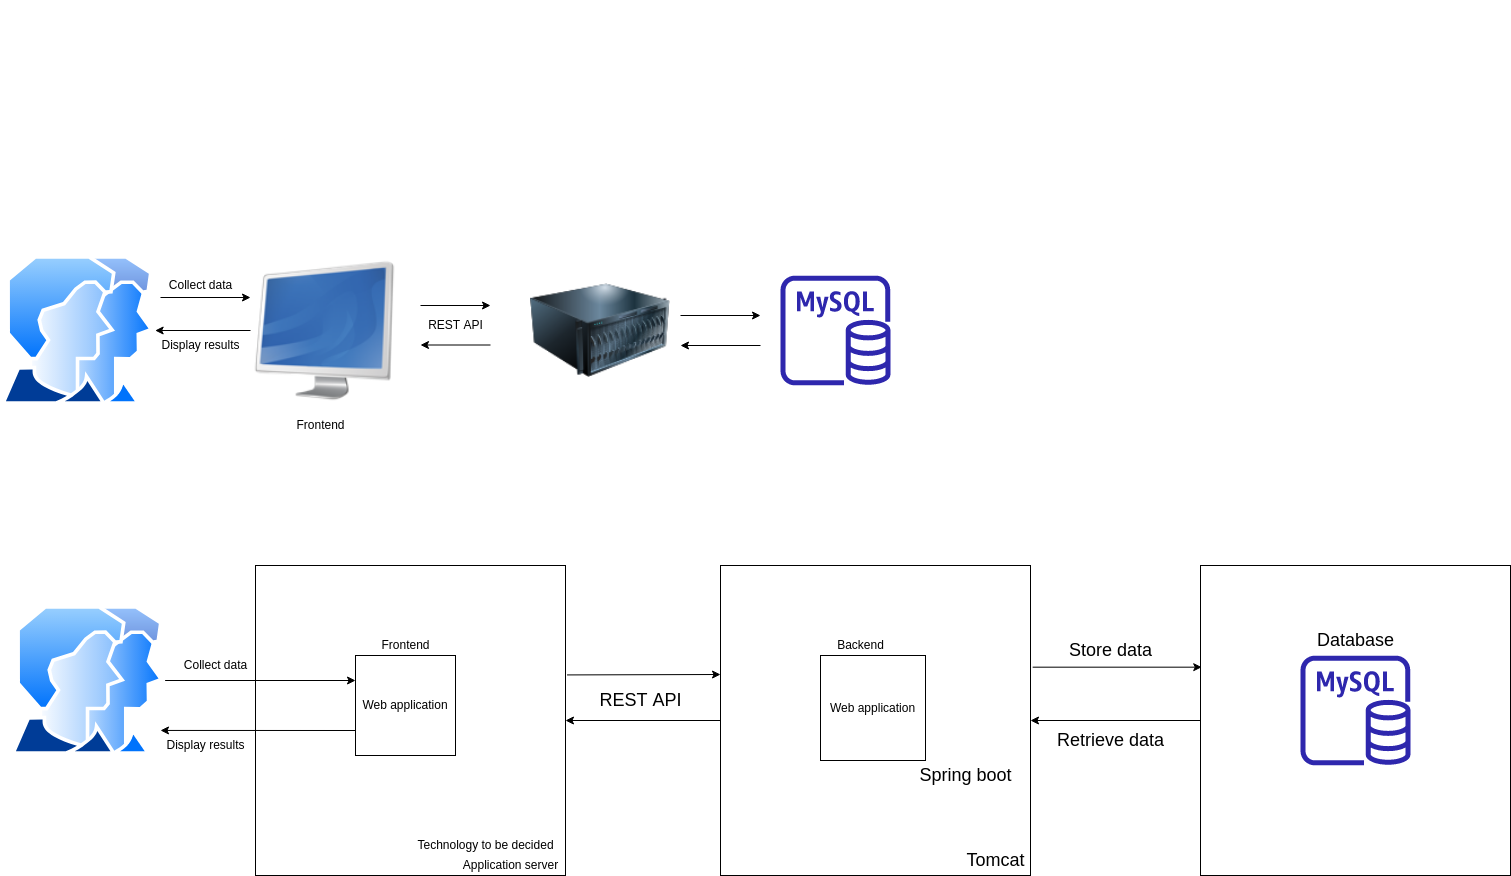

The diagram above was exported from draw.io. Its source (the exported page's mxGraphModel, read from the mxfile embedded in the PNG):
<mxGraphModel dx="2057" dy="1079" grid="1" gridSize="10" guides="1" tooltips="1" connect="1" arrows="1" fold="1" page="1" pageScale="1" pageWidth="850" pageHeight="1100" math="0" shadow="0">
  <root>
    <mxCell id="0" />
    <mxCell id="1" parent="0" />
    <mxCell id="tZS5YzH9a4D7avWM43K0-1" value="&lt;br&gt;" style="text;html=1;align=center;verticalAlign=middle;resizable=0;points=[];autosize=1;fontStyle=1;fontSize=42;" parent="1" vertex="1">
      <mxGeometry x="410" y="35" width="20" height="60" as="geometry" />
    </mxCell>
    <mxCell id="l8HHEjzTgLAq13oyNeOp-1" value="" style="aspect=fixed;perimeter=ellipsePerimeter;html=1;align=center;shadow=0;dashed=0;spacingTop=3;image;image=img/lib/active_directory/user_accounts.svg;" parent="1" vertex="1">
      <mxGeometry y="290" width="154.64" height="150" as="geometry" />
    </mxCell>
    <mxCell id="l8HHEjzTgLAq13oyNeOp-6" value="" style="endArrow=classic;html=1;rounded=0;exitX=0;exitY=0.5;exitDx=0;exitDy=0;" parent="1" source="l8HHEjzTgLAq13oyNeOp-8" target="l8HHEjzTgLAq13oyNeOp-1" edge="1">
      <mxGeometry width="50" height="50" relative="1" as="geometry">
        <mxPoint x="190" y="510" as="sourcePoint" />
        <mxPoint x="240" y="460" as="targetPoint" />
      </mxGeometry>
    </mxCell>
    <mxCell id="l8HHEjzTgLAq13oyNeOp-7" value="" style="endArrow=classic;html=1;rounded=0;" parent="1" edge="1">
      <mxGeometry width="50" height="50" relative="1" as="geometry">
        <mxPoint x="160" y="332" as="sourcePoint" />
        <mxPoint x="250" y="332" as="targetPoint" />
      </mxGeometry>
    </mxCell>
    <mxCell id="l8HHEjzTgLAq13oyNeOp-8" value="" style="shape=image;html=1;verticalAlign=top;verticalLabelPosition=bottom;labelBackgroundColor=#ffffff;imageAspect=0;aspect=fixed;image=https://cdn0.iconfinder.com/data/icons/ie_Bright/128/screen.png" parent="1" vertex="1">
      <mxGeometry x="250" y="290" width="150" height="150" as="geometry" />
    </mxCell>
    <mxCell id="l8HHEjzTgLAq13oyNeOp-10" value="Collect data" style="text;html=1;align=center;verticalAlign=middle;resizable=0;points=[];autosize=1;strokeColor=none;fillColor=none;" parent="1" vertex="1">
      <mxGeometry x="160" y="310" width="80" height="20" as="geometry" />
    </mxCell>
    <mxCell id="l8HHEjzTgLAq13oyNeOp-11" value="Display results&lt;br&gt;" style="text;html=1;align=center;verticalAlign=middle;resizable=0;points=[];autosize=1;strokeColor=none;fillColor=none;" parent="1" vertex="1">
      <mxGeometry x="155" y="370" width="90" height="20" as="geometry" />
    </mxCell>
    <mxCell id="l8HHEjzTgLAq13oyNeOp-12" value="Frontend&lt;br&gt;" style="text;html=1;align=center;verticalAlign=middle;resizable=0;points=[];autosize=1;strokeColor=none;fillColor=none;" parent="1" vertex="1">
      <mxGeometry x="290" y="450" width="60" height="20" as="geometry" />
    </mxCell>
    <mxCell id="l8HHEjzTgLAq13oyNeOp-13" value="" style="image;html=1;image=img/lib/clip_art/computers/Server_128x128.png" parent="1" vertex="1">
      <mxGeometry x="530" y="295" width="140" height="140" as="geometry" />
    </mxCell>
    <mxCell id="l8HHEjzTgLAq13oyNeOp-14" value="" style="endArrow=classic;html=1;rounded=0;" parent="1" edge="1">
      <mxGeometry width="50" height="50" relative="1" as="geometry">
        <mxPoint x="420" y="340" as="sourcePoint" />
        <mxPoint x="490" y="340" as="targetPoint" />
      </mxGeometry>
    </mxCell>
    <mxCell id="l8HHEjzTgLAq13oyNeOp-16" value="" style="endArrow=classic;html=1;rounded=0;" parent="1" edge="1">
      <mxGeometry width="50" height="50" relative="1" as="geometry">
        <mxPoint x="490" y="379.5" as="sourcePoint" />
        <mxPoint x="420" y="379.5" as="targetPoint" />
      </mxGeometry>
    </mxCell>
    <mxCell id="l8HHEjzTgLAq13oyNeOp-17" value="REST API&lt;br&gt;" style="text;html=1;align=center;verticalAlign=middle;resizable=0;points=[];autosize=1;strokeColor=none;fillColor=none;" parent="1" vertex="1">
      <mxGeometry x="420" y="350" width="70" height="20" as="geometry" />
    </mxCell>
    <mxCell id="l8HHEjzTgLAq13oyNeOp-18" value="" style="sketch=0;outlineConnect=0;fontColor=#232F3E;gradientColor=none;fillColor=#2E27AD;strokeColor=none;dashed=0;verticalLabelPosition=bottom;verticalAlign=top;align=center;html=1;fontSize=12;fontStyle=0;aspect=fixed;pointerEvents=1;shape=mxgraph.aws4.rds_mysql_instance;" parent="1" vertex="1">
      <mxGeometry x="780" y="310" width="110" height="110" as="geometry" />
    </mxCell>
    <mxCell id="l8HHEjzTgLAq13oyNeOp-19" value="" style="endArrow=classic;html=1;rounded=0;" parent="1" edge="1">
      <mxGeometry width="50" height="50" relative="1" as="geometry">
        <mxPoint x="680" y="350" as="sourcePoint" />
        <mxPoint x="760" y="350" as="targetPoint" />
      </mxGeometry>
    </mxCell>
    <mxCell id="l8HHEjzTgLAq13oyNeOp-20" value="" style="endArrow=classic;html=1;rounded=0;" parent="1" edge="1">
      <mxGeometry width="50" height="50" relative="1" as="geometry">
        <mxPoint x="760" y="380" as="sourcePoint" />
        <mxPoint x="680" y="380" as="targetPoint" />
      </mxGeometry>
    </mxCell>
    <mxCell id="l8HHEjzTgLAq13oyNeOp-21" value="" style="whiteSpace=wrap;html=1;aspect=fixed;" parent="1" vertex="1">
      <mxGeometry x="255" y="600" width="310" height="310" as="geometry" />
    </mxCell>
    <mxCell id="l8HHEjzTgLAq13oyNeOp-22" value="Frontend" style="text;html=1;align=center;verticalAlign=middle;resizable=0;points=[];autosize=1;strokeColor=none;fillColor=none;" parent="1" vertex="1">
      <mxGeometry x="375" y="670" width="60" height="20" as="geometry" />
    </mxCell>
    <mxCell id="l8HHEjzTgLAq13oyNeOp-23" value="Application server" style="text;html=1;align=center;verticalAlign=middle;resizable=0;points=[];autosize=1;strokeColor=none;fillColor=none;" parent="1" vertex="1">
      <mxGeometry x="455" y="890" width="110" height="20" as="geometry" />
    </mxCell>
    <mxCell id="l8HHEjzTgLAq13oyNeOp-24" value="Technology to be decided&lt;br&gt;" style="text;html=1;align=center;verticalAlign=middle;resizable=0;points=[];autosize=1;strokeColor=none;fillColor=none;" parent="1" vertex="1">
      <mxGeometry x="410" y="870" width="150" height="20" as="geometry" />
    </mxCell>
    <mxCell id="l8HHEjzTgLAq13oyNeOp-27" value="Web application" style="whiteSpace=wrap;html=1;aspect=fixed;" parent="1" vertex="1">
      <mxGeometry x="355" y="690" width="100" height="100" as="geometry" />
    </mxCell>
    <mxCell id="l8HHEjzTgLAq13oyNeOp-28" value="" style="aspect=fixed;perimeter=ellipsePerimeter;html=1;align=center;shadow=0;dashed=0;spacingTop=3;image;image=img/lib/active_directory/user_accounts.svg;" parent="1" vertex="1">
      <mxGeometry x="10" y="640" width="154.64" height="150" as="geometry" />
    </mxCell>
    <mxCell id="l8HHEjzTgLAq13oyNeOp-29" value="" style="endArrow=classic;html=1;rounded=0;exitX=1;exitY=0.5;exitDx=0;exitDy=0;entryX=0;entryY=0.25;entryDx=0;entryDy=0;" parent="1" source="l8HHEjzTgLAq13oyNeOp-28" target="l8HHEjzTgLAq13oyNeOp-27" edge="1">
      <mxGeometry width="50" height="50" relative="1" as="geometry">
        <mxPoint x="620" y="590" as="sourcePoint" />
        <mxPoint x="670" y="540" as="targetPoint" />
      </mxGeometry>
    </mxCell>
    <mxCell id="l8HHEjzTgLAq13oyNeOp-30" value="" style="endArrow=classic;html=1;rounded=0;exitX=0;exitY=0.75;exitDx=0;exitDy=0;entryX=0.97;entryY=0.833;entryDx=0;entryDy=0;entryPerimeter=0;" parent="1" source="l8HHEjzTgLAq13oyNeOp-27" target="l8HHEjzTgLAq13oyNeOp-28" edge="1">
      <mxGeometry width="50" height="50" relative="1" as="geometry">
        <mxPoint x="620" y="590" as="sourcePoint" />
        <mxPoint x="670" y="540" as="targetPoint" />
      </mxGeometry>
    </mxCell>
    <mxCell id="l8HHEjzTgLAq13oyNeOp-31" value="Collect data" style="text;html=1;align=center;verticalAlign=middle;resizable=0;points=[];autosize=1;strokeColor=none;fillColor=none;" parent="1" vertex="1">
      <mxGeometry x="175" y="690" width="80" height="20" as="geometry" />
    </mxCell>
    <mxCell id="l8HHEjzTgLAq13oyNeOp-32" value="Display results&lt;br&gt;" style="text;html=1;align=center;verticalAlign=middle;resizable=0;points=[];autosize=1;strokeColor=none;fillColor=none;" parent="1" vertex="1">
      <mxGeometry x="160" y="770" width="90" height="20" as="geometry" />
    </mxCell>
    <mxCell id="l8HHEjzTgLAq13oyNeOp-33" value="" style="whiteSpace=wrap;html=1;aspect=fixed;" parent="1" vertex="1">
      <mxGeometry x="720" y="600" width="310" height="310" as="geometry" />
    </mxCell>
    <mxCell id="l8HHEjzTgLAq13oyNeOp-34" value="Web application" style="whiteSpace=wrap;html=1;aspect=fixed;" parent="1" vertex="1">
      <mxGeometry x="820" y="690" width="105" height="105" as="geometry" />
    </mxCell>
    <mxCell id="l8HHEjzTgLAq13oyNeOp-35" value="Backend" style="text;html=1;align=center;verticalAlign=middle;resizable=0;points=[];autosize=1;strokeColor=none;fillColor=none;" parent="1" vertex="1">
      <mxGeometry x="830" y="670" width="60" height="20" as="geometry" />
    </mxCell>
    <mxCell id="l8HHEjzTgLAq13oyNeOp-36" value="" style="endArrow=classic;html=1;rounded=0;exitX=1.005;exitY=0.353;exitDx=0;exitDy=0;exitPerimeter=0;" parent="1" source="l8HHEjzTgLAq13oyNeOp-21" edge="1">
      <mxGeometry width="50" height="50" relative="1" as="geometry">
        <mxPoint x="540.0000000000001" y="725" as="sourcePoint" />
        <mxPoint x="720" y="709" as="targetPoint" />
      </mxGeometry>
    </mxCell>
    <mxCell id="l8HHEjzTgLAq13oyNeOp-37" value="" style="endArrow=classic;html=1;rounded=0;exitX=0;exitY=0.5;exitDx=0;exitDy=0;entryX=1;entryY=0.5;entryDx=0;entryDy=0;" parent="1" source="l8HHEjzTgLAq13oyNeOp-33" target="l8HHEjzTgLAq13oyNeOp-21" edge="1">
      <mxGeometry width="50" height="50" relative="1" as="geometry">
        <mxPoint x="184.6400000000001" y="735" as="sourcePoint" />
        <mxPoint x="375" y="735" as="targetPoint" />
      </mxGeometry>
    </mxCell>
    <mxCell id="l8HHEjzTgLAq13oyNeOp-38" value="REST API&lt;br style=&quot;font-size: 18px;&quot;&gt;" style="text;html=1;align=center;verticalAlign=middle;resizable=0;points=[];autosize=1;strokeColor=none;fillColor=none;fontSize=18;" parent="1" vertex="1">
      <mxGeometry x="590" y="720" width="100" height="30" as="geometry" />
    </mxCell>
    <mxCell id="l8HHEjzTgLAq13oyNeOp-39" value="Spring boot" style="text;html=1;align=center;verticalAlign=middle;resizable=0;points=[];autosize=1;strokeColor=none;fillColor=none;fontSize=18;" parent="1" vertex="1">
      <mxGeometry x="910" y="795" width="110" height="30" as="geometry" />
    </mxCell>
    <mxCell id="l8HHEjzTgLAq13oyNeOp-40" value="Tomcat" style="text;html=1;align=center;verticalAlign=middle;resizable=0;points=[];autosize=1;strokeColor=none;fillColor=none;fontSize=18;" parent="1" vertex="1">
      <mxGeometry x="960" y="880" width="70" height="30" as="geometry" />
    </mxCell>
    <mxCell id="l8HHEjzTgLAq13oyNeOp-41" value="" style="whiteSpace=wrap;html=1;aspect=fixed;fontSize=18;" parent="1" vertex="1">
      <mxGeometry x="1200" y="600" width="310" height="310" as="geometry" />
    </mxCell>
    <mxCell id="l8HHEjzTgLAq13oyNeOp-42" value="" style="sketch=0;outlineConnect=0;fontColor=#232F3E;gradientColor=none;fillColor=#2E27AD;strokeColor=none;dashed=0;verticalLabelPosition=bottom;verticalAlign=top;align=center;html=1;fontSize=12;fontStyle=0;aspect=fixed;pointerEvents=1;shape=mxgraph.aws4.rds_mysql_instance;" parent="1" vertex="1">
      <mxGeometry x="1300" y="690" width="110" height="110" as="geometry" />
    </mxCell>
    <mxCell id="l8HHEjzTgLAq13oyNeOp-43" value="Database" style="text;html=1;align=center;verticalAlign=middle;resizable=0;points=[];autosize=1;strokeColor=none;fillColor=none;fontSize=18;" parent="1" vertex="1">
      <mxGeometry x="1310" y="660" width="90" height="30" as="geometry" />
    </mxCell>
    <mxCell id="l8HHEjzTgLAq13oyNeOp-44" value="" style="endArrow=classic;html=1;rounded=0;exitX=1.007;exitY=0.328;exitDx=0;exitDy=0;exitPerimeter=0;entryX=0.004;entryY=0.328;entryDx=0;entryDy=0;entryPerimeter=0;" parent="1" source="l8HHEjzTgLAq13oyNeOp-33" target="l8HHEjzTgLAq13oyNeOp-41" edge="1">
      <mxGeometry width="50" height="50" relative="1" as="geometry">
        <mxPoint x="576.5500000000002" y="719.4300000000001" as="sourcePoint" />
        <mxPoint x="730" y="719" as="targetPoint" />
      </mxGeometry>
    </mxCell>
    <mxCell id="l8HHEjzTgLAq13oyNeOp-45" value="" style="endArrow=classic;html=1;rounded=0;exitX=0;exitY=0.5;exitDx=0;exitDy=0;entryX=1;entryY=0.5;entryDx=0;entryDy=0;" parent="1" source="l8HHEjzTgLAq13oyNeOp-41" target="l8HHEjzTgLAq13oyNeOp-33" edge="1">
      <mxGeometry width="50" height="50" relative="1" as="geometry">
        <mxPoint x="1042.17" y="711.6800000000001" as="sourcePoint" />
        <mxPoint x="1211.2399999999998" y="711.6800000000001" as="targetPoint" />
      </mxGeometry>
    </mxCell>
    <mxCell id="l8HHEjzTgLAq13oyNeOp-46" value="Store data" style="text;html=1;align=center;verticalAlign=middle;resizable=0;points=[];autosize=1;strokeColor=none;fillColor=none;fontSize=18;" parent="1" vertex="1">
      <mxGeometry x="1060" y="670" width="100" height="30" as="geometry" />
    </mxCell>
    <mxCell id="l8HHEjzTgLAq13oyNeOp-47" value="Retrieve data" style="text;html=1;align=center;verticalAlign=middle;resizable=0;points=[];autosize=1;strokeColor=none;fillColor=none;fontSize=18;" parent="1" vertex="1">
      <mxGeometry x="1050" y="760" width="120" height="30" as="geometry" />
    </mxCell>
  </root>
</mxGraphModel>